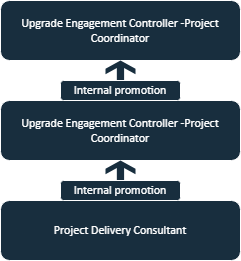

The diagram above was exported from draw.io. Its source (the exported page's mxGraphModel, read from the mxfile embedded in the PNG):
<mxGraphModel dx="880" dy="508" grid="1" gridSize="10" guides="1" tooltips="1" connect="1" arrows="1" fold="1" page="1" pageScale="1" pageWidth="827" pageHeight="1169" math="0" shadow="0">
  <root>
    <mxCell id="WIyWlLk6GJQsqaUBKTNV-0" />
    <mxCell id="WIyWlLk6GJQsqaUBKTNV-1" parent="WIyWlLk6GJQsqaUBKTNV-0" />
    <mxCell id="WIyWlLk6GJQsqaUBKTNV-3" value="&lt;p align=&quot;center&quot; class=&quot;MsoNormal&quot;&gt;&lt;span style=&quot;mso-spacerun:'yes';font-family:Calibri;mso-bidi-font-family:'Times New Roman';&lt;br/&gt;font-size:11.0000pt;mso-font-kerning:1.0000pt;&quot;&gt;Upgrade Engagement Controller -Project Coordinator&lt;/span&gt;&lt;span style=&quot;mso-spacerun:'yes';font-family:Calibri;mso-bidi-font-family:'Times New Roman';&lt;br/&gt;font-size:11.0000pt;mso-font-kerning:1.0000pt;&quot;&gt;&lt;/span&gt;&lt;/p&gt;" style="rounded=1;whiteSpace=wrap;html=1;fontSize=12;glass=0;strokeWidth=1;shadow=0;labelBackgroundColor=none;fillColor=#182E3E;strokeColor=#FFFFFF;fontColor=#FFFFFF;" parent="WIyWlLk6GJQsqaUBKTNV-1" vertex="1">
      <mxGeometry x="294" y="170" width="240" height="60" as="geometry" />
    </mxCell>
    <mxCell id="WIyWlLk6GJQsqaUBKTNV-12" value="&lt;p align=&quot;center&quot; class=&quot;MsoNormal&quot;&gt;&lt;span style=&quot;mso-spacerun:'yes';font-family:Calibri;mso-bidi-font-family:'Times New Roman';&lt;br/&gt;font-size:11.0000pt;mso-font-kerning:1.0000pt;&quot;&gt;Project Delivery Consultant&lt;/span&gt;&lt;span style=&quot;mso-spacerun:'yes';font-family:Calibri;mso-bidi-font-family:'Times New Roman';&lt;br/&gt;font-size:11.0000pt;mso-font-kerning:1.0000pt;&quot;&gt;&lt;/span&gt;&lt;/p&gt;" style="rounded=1;whiteSpace=wrap;html=1;fontSize=12;glass=0;strokeWidth=1;shadow=0;labelBackgroundColor=none;fillColor=#182E3E;strokeColor=#FFFFFF;fontColor=#FFFFFF;" parent="WIyWlLk6GJQsqaUBKTNV-1" vertex="1">
      <mxGeometry x="294" y="270" width="240" height="60" as="geometry" />
    </mxCell>
    <mxCell id="STLNz0UJohC1mNyd4Rkc-4" value="" style="shape=mxgraph.signs.travel.arrow_north;html=1;pointerEvents=1;strokeColor=none;verticalLabelPosition=bottom;verticalAlign=top;align=center;rounded=1;labelBackgroundColor=none;fillColor=#182E3E;fontColor=#FFFFFF;" vertex="1" parent="WIyWlLk6GJQsqaUBKTNV-1">
      <mxGeometry x="399" y="230" width="30" height="20" as="geometry" />
    </mxCell>
    <mxCell id="STLNz0UJohC1mNyd4Rkc-6" value="&lt;p align=&quot;center&quot; class=&quot;MsoNormal&quot;&gt;&lt;span style=&quot;mso-spacerun:'yes';font-family:Calibri;mso-bidi-font-family:'Times New Roman';&lt;br/&gt;font-size:11.0000pt;mso-font-kerning:1.0000pt;&quot;&gt;Internal promotion&lt;/span&gt;&lt;span style=&quot;mso-spacerun:'yes';font-family:Calibri;mso-bidi-font-family:'Times New Roman';&lt;br/&gt;font-size:11.0000pt;mso-font-kerning:1.0000pt;&quot;&gt;&lt;/span&gt;&lt;/p&gt;" style="rounded=1;whiteSpace=wrap;html=1;labelBackgroundColor=none;fillColor=#182E3E;strokeColor=#FFFFFF;fontColor=#FFFFFF;" vertex="1" parent="WIyWlLk6GJQsqaUBKTNV-1">
      <mxGeometry x="354" y="250" width="120" height="20" as="geometry" />
    </mxCell>
    <mxCell id="STLNz0UJohC1mNyd4Rkc-7" value="&lt;p align=&quot;center&quot; class=&quot;MsoNormal&quot;&gt;&lt;span style=&quot;mso-spacerun:'yes';font-family:Calibri;mso-bidi-font-family:'Times New Roman';&lt;br/&gt;font-size:11.0000pt;mso-font-kerning:1.0000pt;&quot;&gt;Upgrade Engagement Controller -Project Coordinator&lt;/span&gt;&lt;span style=&quot;mso-spacerun:'yes';font-family:Calibri;mso-bidi-font-family:'Times New Roman';&lt;br/&gt;font-size:11.0000pt;mso-font-kerning:1.0000pt;&quot;&gt;&lt;/span&gt;&lt;/p&gt;" style="rounded=1;whiteSpace=wrap;html=1;fontSize=12;glass=0;strokeWidth=1;shadow=0;labelBackgroundColor=none;fillColor=#182E3E;strokeColor=#FFFFFF;fontColor=#FFFFFF;" vertex="1" parent="WIyWlLk6GJQsqaUBKTNV-1">
      <mxGeometry x="294" y="70" width="240" height="60" as="geometry" />
    </mxCell>
    <mxCell id="STLNz0UJohC1mNyd4Rkc-8" value="" style="shape=mxgraph.signs.travel.arrow_north;html=1;pointerEvents=1;strokeColor=none;verticalLabelPosition=bottom;verticalAlign=top;align=center;rounded=1;labelBackgroundColor=none;fillColor=#182E3E;fontColor=#FFFFFF;" vertex="1" parent="WIyWlLk6GJQsqaUBKTNV-1">
      <mxGeometry x="399" y="130" width="30" height="20" as="geometry" />
    </mxCell>
    <mxCell id="STLNz0UJohC1mNyd4Rkc-9" value="&lt;p align=&quot;center&quot; class=&quot;MsoNormal&quot;&gt;&lt;span style=&quot;mso-spacerun:'yes';font-family:Calibri;mso-bidi-font-family:'Times New Roman';&lt;br/&gt;font-size:11.0000pt;mso-font-kerning:1.0000pt;&quot;&gt;Internal promotion&lt;/span&gt;&lt;span style=&quot;mso-spacerun:'yes';font-family:Calibri;mso-bidi-font-family:'Times New Roman';&lt;br/&gt;font-size:11.0000pt;mso-font-kerning:1.0000pt;&quot;&gt;&lt;/span&gt;&lt;/p&gt;" style="rounded=1;whiteSpace=wrap;html=1;labelBackgroundColor=none;fillColor=#182E3E;strokeColor=#FFFFFF;fontColor=#FFFFFF;" vertex="1" parent="WIyWlLk6GJQsqaUBKTNV-1">
      <mxGeometry x="354" y="150" width="120" height="20" as="geometry" />
    </mxCell>
  </root>
</mxGraphModel>